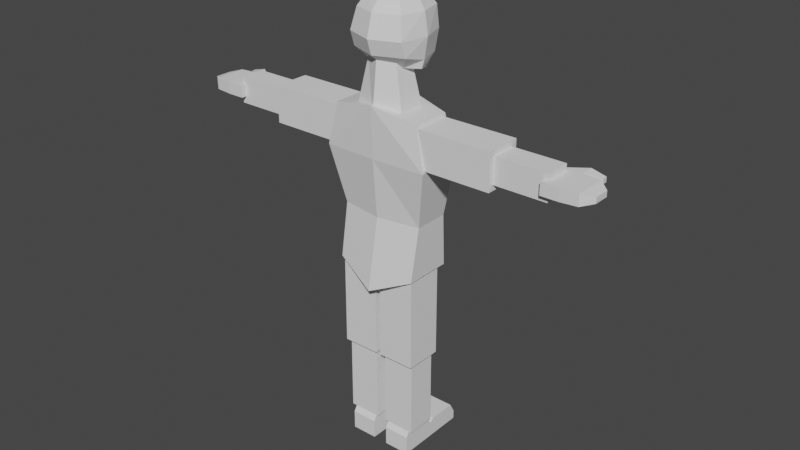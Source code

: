 # Source: Character.blend  (saved by Blender 3.6.11; exported with 4.5.12 LTS)
import bpy
from mathutils import Matrix  # noqa: F401  (used for matrix-valued properties, if any)

bpy.ops.wm.read_factory_settings(use_empty=True)
scene = bpy.context.scene
scene.name = 'Scene'

# ---- collections
col_collection = bpy.data.collections.new('Collection'); scene.collection.children.link(col_collection)

# ---- materials (node trees are filled in below, after node groups)
mat_material = bpy.data.materials.new('Material')
mat_material.alpha_threshold = 0.0
mat_material.use_transparent_shadow = False
mat_material.roughness = 0.5
mat_material.line_color = (0.0, 0.0, 0.0, 1.0)

# ---- material node trees
mat_material.use_nodes = True; mat_material.node_tree.nodes.clear()
_N = mat_material.node_tree.nodes; _L = mat_material.node_tree.links
n0 = _N.new('ShaderNodeOutputMaterial'); n0.name = 'Material Output'; n0.location = (300, 300)
n1 = _N.new('ShaderNodeBsdfPrincipled'); n1.name = 'Principled BSDF'; n1.location = (10, 300)
n1.distribution = 'GGX'
n1.subsurface_method = 'RANDOM_WALK_SKIN'
n1.inputs[3].default_value = 1.45
n1.inputs[27].default_value = (0.0, 0.0, 0.0, 1.0)
n1.inputs[28].default_value = 1.0
_L.new(n1.outputs[0], n0.inputs[0])
n0.is_active_output = True

# ---- world
world_world = bpy.data.worlds.new('World'); scene.world = world_world
world_world.use_nodes = True; world_world.node_tree.nodes.clear()
_N = world_world.node_tree.nodes; _L = world_world.node_tree.links
n0 = _N.new('ShaderNodeOutputWorld'); n0.name = 'World Output'; n0.location = (300, 300)
n1 = _N.new('ShaderNodeBackground'); n1.name = 'Background'; n1.location = (10, 300)
n1.inputs[0].default_value = (0.05088, 0.05088, 0.05088, 1.0)
_L.new(n1.outputs[0], n0.inputs[0])
n0.is_active_output = True
world_world.color = (0.05088, 0.05088, 0.05088)
world_world.use_sun_shadow = False
world_world.sun_shadow_jitter_overblur = 0.0

# ---- meshes
me_cube = bpy.data.meshes.new('Cube')
me_cube.from_pydata([(-0.9499, 0.5282, 1.0), (-0.929, 0.6027, -0.1718), (-0.9499, -0.2571, 1.0), (-0.929, -0.4696, -0.1718), (0.0, 0.6567, -0.5854), (0.0, -0.4175, 1.0), (0.0, -0.7041, -0.5854), (0.0, 0.8297, 1.0), (0.0, -0.5302, 2.304), (-1.205, -0.4785, 2.304), (-1.205, 0.5596, 2.304), (0.0, 0.9542, 2.304), (0.0, -0.5655, 3.431), (-1.0, -0.411, 3.238), (-1.0, 0.4568, 3.238), (0.0, 0.6113, 3.431), (0.9499, 0.5282, 1.0), (0.929, 0.6027, -0.1718), (0.9499, -0.2571, 1.0), (0.929, -0.4696, -0.1718), (1.205, -0.4785, 2.304), (1.205, 0.5596, 2.304), (1.0, -0.411, 3.238), (1.0, 0.4568, 3.238)], [], [(2, 5, 8, 9), (6, 5, 2, 3), (3, 2, 0, 1), (1, 0, 7, 4), (1, 4, 6, 3), (7, 0, 10, 11), (0, 2, 9, 10), (15, 14, 13, 12), (10, 9, 13, 14), (11, 10, 14, 15), (9, 8, 12, 13), (18, 20, 8, 5), (6, 19, 18, 5), (19, 17, 16, 18), (17, 4, 7, 16), (17, 19, 6, 4), (7, 11, 21, 16), (16, 21, 20, 18), (15, 12, 22, 23), (21, 23, 22, 20), (11, 15, 23, 21), (20, 22, 12, 8)])
_uv = me_cube.uv_layers.new(name='UVMap')
_uv.uv.foreach_set('vector', [0.733, 0.6869, 0.8434, 0.6882, 0.8417, 0.8391, 0.7037, 0.8375, 0.8455, 0.5042, 0.8434, 0.6882, 0.733, 0.6869, 0.7389, 0.5528, 0.6412, 0.6205, 0.6256, 0.7107, 0.5644, 0.7117, 0.5588, 0.6211, 0.5588, 0.6211, 0.5644, 0.7117, 0.4878, 0.7124, 0.4878, 0.5905, 0.5588, 0.6211, 0.4878, 0.5905, 0.5337, 0.4979, 0.595, 0.5482, 0.4878, 0.7124, 0.5644, 0.7117, 0.5699, 0.8059, 0.4878, 0.804, 0.5644, 0.7117, 0.6256, 0.7107, 0.6423, 0.8128, 0.5699, 0.8059, 0.4878, 0.886, 0.563, 0.8728, 0.5834, 0.9337, 0.5156, 0.9686, 0.5699, 0.8059, 0.6423, 0.8128, 0.6268, 0.8823, 0.563, 0.8728, 0.4878, 0.804, 0.5699, 0.8059, 0.563, 0.8728, 0.4878, 0.886, 0.7037, 0.8375, 0.8417, 0.8391, 0.8402, 0.968, 0.7253, 0.9444, 0.9538, 0.6895, 0.9796, 0.8407, 0.8417, 0.8391, 0.8434, 0.6882, 0.8455, 0.5042, 0.951, 0.5552, 0.9538, 0.6895, 0.8434, 0.6882, 0.3344, 0.6205, 0.4168, 0.6211, 0.4113, 0.7117, 0.35, 0.7107, 0.4168, 0.6211, 0.4878, 0.5905, 0.4878, 0.7124, 0.4113, 0.7117, 0.4168, 0.6211, 0.3807, 0.5482, 0.4419, 0.4979, 0.4878, 0.5905, 0.4878, 0.7124, 0.4878, 0.804, 0.4057, 0.8059, 0.4113, 0.7117, 0.4113, 0.7117, 0.4057, 0.8059, 0.3334, 0.8128, 0.35, 0.7107, 0.4878, 0.886, 0.4601, 0.9686, 0.3922, 0.9337, 0.4127, 0.8728, 0.4057, 0.8059, 0.4127, 0.8728, 0.3489, 0.8823, 0.3334, 0.8128, 0.4878, 0.804, 0.4878, 0.886, 0.4127, 0.8728, 0.4057, 0.8059, 0.9796, 0.8407, 0.9556, 0.9471, 0.8402, 0.968, 0.8417, 0.8391])
me_cube.materials.append(mat_material)
me_cube.use_mirror_vertex_groups = False
me_cube.update()
me_cube_003 = bpy.data.meshes.new('Cube.003')
me_cube_003.from_pydata([(-1.0, -1.0, -1.0), (-1.0, -1.0, 1.0), (-1.0, 1.0, -1.0), (-1.0, 1.0, 1.0), (1.0, -1.0, -1.0), (1.0, -1.0, 1.0), (1.0, 1.0, -1.0), (1.0, 1.0, 1.0)], [], [(0, 1, 3, 2), (2, 3, 7, 6), (6, 7, 5, 4), (4, 5, 1, 0), (2, 6, 4, 0), (7, 3, 1, 5)])
_uv = me_cube_003.uv_layers.new(name='UVMap')
_uv.uv.foreach_set('vector', [0.1027, 0.742, 0.06411, 0.742, 0.06411, 0.7035, 0.1027, 0.7035, 0.1027, 0.7035, 0.06411, 0.7035, 0.06411, 0.665, 0.1027, 0.665, 0.1027, 0.665, 0.06411, 0.665, 0.06411, 0.6264, 0.1027, 0.6264, 0.1027, 0.6264, 0.06411, 0.6264, 0.06411, 0.5879, 0.1027, 0.5879, 0.1027, 0.7035, 0.1027, 0.665, 0.1412, 0.665, 0.1412, 0.7035, 0.06411, 0.665, 0.06411, 0.7035, 0.02557, 0.7035, 0.02557, 0.665])
me_cube_003.update()
me_cube_004 = bpy.data.meshes.new('Cube.004')
me_cube_004.from_pydata([(-1.0, -1.0, -1.0), (-1.0, -1.0, 1.0), (-1.0, 1.0, -1.0), (-1.0, 1.0, 1.0), (1.0, -1.0, -1.0), (1.0, -1.0, 1.0), (1.0, 1.0, -1.0), (1.0, 1.0, 1.0)], [], [(0, 1, 3, 2), (2, 3, 7, 6), (6, 7, 5, 4), (4, 5, 1, 0), (2, 6, 4, 0), (7, 3, 1, 5)])
_uv = me_cube_004.uv_layers.new(name='UVMap')
_uv.uv.foreach_set('vector', [0.2583, 0.7425, 0.2198, 0.7425, 0.2198, 0.7039, 0.2583, 0.7039, 0.2583, 0.7039, 0.2198, 0.7039, 0.2198, 0.6654, 0.2583, 0.6654, 0.2583, 0.6654, 0.2198, 0.6654, 0.2198, 0.6269, 0.2583, 0.6269, 0.2583, 0.6269, 0.2198, 0.6269, 0.2198, 0.5883, 0.2583, 0.5883, 0.2583, 0.7039, 0.2583, 0.6654, 0.2969, 0.6654, 0.2969, 0.7039, 0.2198, 0.6654, 0.2198, 0.7039, 0.1813, 0.7039, 0.1813, 0.6654])
me_cube_004.update()
me_cube_005 = bpy.data.meshes.new('Cube.005')
me_cube_005.from_pydata([(-1.0, -0.922, -0.7023), (-1.0, -0.922, 0.7023), (-1.0, 0.922, -0.7023), (-1.0, 0.922, 0.7023), (1.0, -1.0, -0.7617), (1.0, -1.0, 0.7617), (1.0, 1.0, -0.7617), (1.0, 1.0, 0.7617), (-5.96e-08, 1.0, -0.7617), (-5.96e-08, 1.0, 0.7617), (-5.96e-08, -1.0, -0.7617), (-5.96e-08, -1.0, 0.7617), (-5.96e-08, 1.731, 0.7617), (-0.7979, 1.475, -0.2976), (-0.7979, 1.475, 0.2977), (-5.96e-08, 1.731, -0.7617), (-0.7979, 1.76, 0.2977), (-0.7979, 1.76, -0.2976), (-1.594, 0.4574, -0.3484), (-1.594, -0.4574, -0.3484), (-1.594, -0.4574, 0.3484), (-1.594, 0.4574, 0.3484)], [], [(1, 3, 21, 20), (8, 9, 14, 13), (6, 7, 5, 4), (10, 11, 1, 0), (8, 6, 4, 10), (9, 3, 1, 11), (7, 9, 11, 5), (2, 8, 10, 0), (4, 5, 11, 10), (2, 3, 9, 8), (12, 15, 17, 16), (6, 15, 12, 7), (9, 12, 16, 14), (13, 14, 16, 17), (15, 8, 13, 17), (9, 7, 12), (8, 15, 6), (19, 20, 21, 18), (2, 0, 19, 18), (3, 2, 18, 21), (0, 1, 20, 19)])
_uv = me_cube_005.uv_layers.new(name='UVMap')
_uv.uv.foreach_set('vector', [0.3041, 0.1622, 0.368, 0.1631, 0.3516, 0.1868, 0.3199, 0.1864, 0.2276, 0.3751, 0.2276, 0.2769, 0.2874, 0.3068, 0.2874, 0.3452, 0.2504, 0.02276, 0.3032, 0.02347, 0.3023, 0.09279, 0.2495, 0.09208, 0.249, 0.1267, 0.3019, 0.1275, 0.2993, 0.1622, 0.2506, 0.1615, 0.1797, 0.1258, 0.1802, 0.09115, 0.2495, 0.09208, 0.249, 0.1267, 0.3712, 0.1284, 0.368, 0.1631, 0.3041, 0.1622, 0.3019, 0.1275, 0.3716, 0.09373, 0.3712, 0.1284, 0.3019, 0.1275, 0.3023, 0.09279, 0.182, 0.1606, 0.1797, 0.1258, 0.249, 0.1267, 0.2459, 0.1614, 0.2495, 0.09208, 0.3023, 0.09279, 0.3019, 0.1275, 0.249, 0.1267, 0.4161, 0.1704, 0.368, 0.1631, 0.3712, 0.1284, 0.4234, 0.1363, 0.3573, 0.2769, 0.3573, 0.3751, 0.3058, 0.3452, 0.3058, 0.3068, 0.437, 0.3751, 0.3573, 0.3751, 0.3573, 0.2769, 0.437, 0.2769, 0.2569, 0.2474, 0.3039, 0.2474, 0.3058, 0.3068, 0.2874, 0.3068, 0.2874, 0.3452, 0.2874, 0.3068, 0.3058, 0.3068, 0.3058, 0.3452, 0.3039, 0.4046, 0.2569, 0.4046, 0.2874, 0.3452, 0.3058, 0.3452, 0.385, 0.2389, 0.437, 0.2769, 0.3573, 0.2769, 0.385, 0.4131, 0.3573, 0.3751, 0.437, 0.3751, 0.2294, 0.1852, 0.2291, 0.2093, 0.1974, 0.2089, 0.1977, 0.1848, 0.182, 0.1606, 0.2459, 0.1614, 0.2294, 0.1852, 0.1977, 0.1848, 0.368, 0.1631, 0.4161, 0.1704, 0.4001, 0.1944, 0.3762, 0.1908, 0.2506, 0.1615, 0.2993, 0.1622, 0.2867, 0.1882, 0.2626, 0.1878])
me_cube_005.update()
me_cube_006 = bpy.data.meshes.new('Cube.006')
me_cube_006.from_pydata([(-1.0, -1.0, -1.0), (-1.0, -1.0, 1.0), (-1.0, 1.0, -1.0), (-1.0, 1.0, 1.0), (1.0, -1.0, -1.0), (1.0, -1.0, 1.0), (1.0, 1.0, -1.0), (1.0, 1.0, 1.0)], [], [(0, 1, 3, 2), (2, 3, 7, 6), (6, 7, 5, 4), (4, 5, 1, 0), (2, 6, 4, 0), (7, 3, 1, 5)])
_uv = me_cube_006.uv_layers.new(name='UVMap')
_uv.uv.foreach_set('vector', [0.1979, 0.4666, 0.1979, 0.5188, 0.1457, 0.5188, 0.1457, 0.4666, 0.1457, 0.4666, 0.1457, 0.5188, 0.09353, 0.5188, 0.09353, 0.4666, 0.09353, 0.4666, 0.09353, 0.5188, 0.04133, 0.5188, 0.04133, 0.4666, 0.2501, 0.4666, 0.2501, 0.5188, 0.1979, 0.5188, 0.1979, 0.4666, 0.1457, 0.4666, 0.1457, 0.4144, 0.1979, 0.4144, 0.1979, 0.4666, 0.1457, 0.571, 0.1457, 0.5188, 0.1979, 0.5188, 0.1979, 0.571])
me_cube_006.update()
me_cube_007 = bpy.data.meshes.new('Cube.007')
me_cube_007.from_pydata([(-1.0, -1.0, -1.0), (-1.0, -1.0, 1.0), (-1.0, 1.0, -1.0), (-1.0, 1.0, 1.0), (1.0, -1.0, -1.0), (1.0, -1.0, 1.0), (1.0, 1.0, -1.0), (1.0, 1.0, 1.0)], [], [(0, 1, 3, 2), (2, 3, 7, 6), (6, 7, 5, 4), (4, 5, 1, 0), (2, 6, 4, 0), (7, 3, 1, 5)])
_uv = me_cube_007.uv_layers.new(name='UVMap')
_uv.uv.foreach_set('vector', [0.01157, 0.2634, 0.06039, 0.2634, 0.06039, 0.3122, 0.01157, 0.3122, 0.06039, 0.361, 0.06039, 0.3122, 0.1092, 0.3122, 0.1092, 0.361, 0.158, 0.3122, 0.1092, 0.3122, 0.1092, 0.2634, 0.158, 0.2634, 0.1092, 0.2146, 0.1092, 0.2634, 0.06039, 0.2634, 0.06039, 0.2146, 0.06039, 0.361, 0.1092, 0.361, 0.1092, 0.4099, 0.06039, 0.4099, 0.1092, 0.3122, 0.06039, 0.3122, 0.06039, 0.2634, 0.1092, 0.2634])
me_cube_007.update()
me_cube_008 = bpy.data.meshes.new('Cube.008')
me_cube_008.from_pydata([(-1.0, -1.0, -1.0), (-1.0, -1.0, 1.0), (-1.0, 1.0, -1.0), (-1.0, 1.0, -0.0775), (1.0, -1.0, -1.0), (1.0, -1.0, 1.0), (1.0, 1.0, -1.0), (1.0, 1.0, -0.0775), (-1.0, 0.0, -1.0), (-1.0, 0.0, 0.639), (1.0, 0.0, -1.0), (1.0, 0.0, 0.639), (-1.0, -0.25, -1.0), (1.0, -0.25, 2.035), (-1.0, -0.25, 2.035), (1.0, -0.25, -1.0), (-1.0, -0.8173, -1.0), (1.0, -0.8173, 2.169), (-1.0, -0.8173, 2.169), (1.0, -0.8173, -1.0), (-1.0, 0.8525, 1.0), (1.0, 0.8525, -1.0), (-1.0, 0.8525, -1.0), (1.0, 0.8525, 1.0), (-1.0, 0.1021, -1.0), (1.0, 0.1021, 1.0), (-1.0, 0.1021, 1.0), (1.0, 0.1021, -1.0)], [], [(22, 20, 3, 2), (2, 3, 7, 6), (19, 17, 5, 4), (4, 5, 1, 0), (16, 19, 4, 0), (17, 18, 1, 5), (25, 26, 9, 11), (24, 27, 10, 8), (27, 25, 11, 10), (12, 14, 9, 8), (16, 18, 14, 12), (11, 9, 14, 13), (8, 10, 15, 12), (10, 11, 13, 15), (0, 1, 18, 16), (13, 14, 18, 17), (12, 15, 19, 16), (15, 13, 17, 19), (6, 7, 23, 21), (2, 6, 21, 22), (7, 3, 20, 23), (24, 26, 20, 22), (8, 9, 26, 24), (21, 23, 25, 27), (22, 21, 27, 24), (23, 20, 26, 25)])
_uv = me_cube_008.uv_layers.new(name='UVMap')
_uv.uv.foreach_set('vector', [0.09841, 0.04952, 0.1319, 0.04952, 0.1139, 0.052, 0.09841, 0.052, 0.09841, 0.052, 0.09841, 0.06745, 0.06491, 0.06745, 0.06491, 0.052, 0.06491, 0.02156, 0.01184, 0.02156, 0.03141, 0.0185, 0.06491, 0.0185, 0.06491, 0.1913, 0.06491, 0.1578, 0.09841, 0.1578, 0.09841, 0.1913, 0.09841, 0.02156, 0.06491, 0.02156, 0.06491, 0.0185, 0.09841, 0.0185, 0.06491, 0.138, 0.09841, 0.138, 0.09841, 0.1578, 0.06491, 0.1578, 0.06491, 0.09823, 0.09841, 0.09823, 0.09841, 0.1045, 0.06491, 0.1045, 0.09841, 0.03696, 0.06491, 0.03696, 0.06491, 0.03525, 0.09841, 0.03525, 0.06491, 0.03696, 0.03141, 0.03696, 0.03746, 0.03525, 0.06491, 0.03525, 0.09841, 0.03106, 0.1492, 0.03106, 0.1259, 0.03525, 0.09841, 0.03525, 0.09841, 0.02156, 0.1515, 0.02156, 0.1492, 0.03106, 0.09841, 0.03106, 0.06491, 0.1045, 0.09841, 0.1045, 0.09841, 0.1283, 0.06491, 0.1283, 0.09841, 0.03525, 0.06491, 0.03525, 0.06491, 0.03106, 0.09841, 0.03106, 0.06491, 0.03525, 0.03746, 0.03525, 0.01408, 0.03106, 0.06491, 0.03106, 0.09841, 0.0185, 0.1319, 0.0185, 0.1515, 0.02156, 0.09841, 0.02156, 0.06491, 0.1283, 0.09841, 0.1283, 0.09841, 0.138, 0.06491, 0.138, 0.09841, 0.03106, 0.06491, 0.03106, 0.06491, 0.02156, 0.09841, 0.02156, 0.06491, 0.03106, 0.01408, 0.03106, 0.01184, 0.02156, 0.06491, 0.02156, 0.06491, 0.052, 0.04946, 0.052, 0.03141, 0.04952, 0.06491, 0.04952, 0.09841, 0.052, 0.06491, 0.052, 0.06491, 0.04952, 0.09841, 0.04952, 0.06491, 0.06745, 0.09841, 0.06745, 0.09841, 0.08566, 0.06491, 0.08566, 0.09841, 0.03696, 0.1319, 0.03696, 0.1319, 0.04952, 0.09841, 0.04952, 0.09841, 0.03525, 0.1259, 0.03525, 0.1319, 0.03696, 0.09841, 0.03696, 0.06491, 0.04952, 0.03141, 0.04952, 0.03141, 0.03696, 0.06491, 0.03696, 0.09841, 0.04952, 0.06491, 0.04952, 0.06491, 0.03696, 0.09841, 0.03696, 0.06491, 0.08566, 0.09841, 0.08566, 0.09841, 0.09823, 0.06491, 0.09823])
me_cube_008.update()
me_cube_009 = bpy.data.meshes.new('Cube.009')
me_cube_009.from_pydata([(-1.0, -0.6132, -1.0), (-0.5945, -0.4072, 1.0), (-1.0, 0.6132, -1.0), (-0.5945, 0.4072, 1.0), (0.0, 1.0, -1.0), (0.0, 0.754, 1.0), (0.0, -1.0, -1.0), (0.0, -0.754, 1.0), (1.0, -0.6132, -1.0), (0.5945, -0.4072, 1.0), (1.0, 0.6132, -1.0), (0.5945, 0.4072, 1.0)], [], [(0, 1, 3, 2), (6, 7, 1, 0), (5, 3, 1, 7), (2, 4, 6, 0), (2, 3, 5, 4), (8, 10, 11, 9), (6, 8, 9, 7), (5, 7, 9, 11), (10, 8, 6, 4), (10, 4, 5, 11)])
_uv = me_cube_009.uv_layers.new(name='UVMap')
_uv.uv.foreach_set('vector', [0.2098, 0.8426, 0.2557, 0.8362, 0.26, 0.8541, 0.2164, 0.8695, 0.2101, 0.8184, 0.2555, 0.8207, 0.2557, 0.8362, 0.2098, 0.8426, 0.2791, 0.8657, 0.294, 0.8613, 0.3074, 0.8739, 0.3039, 0.889, 0.2098, 0.9442, 0.2189, 0.9217, 0.2518, 0.9526, 0.23, 0.9631, 0.2164, 0.8695, 0.26, 0.8541, 0.267, 0.8679, 0.2277, 0.8909, 0.2609, 0.9302, 0.2407, 0.9113, 0.2756, 0.8809, 0.289, 0.8934, 0.2101, 0.8184, 0.2123, 0.7943, 0.2572, 0.8052, 0.2555, 0.8207, 0.2791, 0.8657, 0.3039, 0.889, 0.289, 0.8934, 0.2756, 0.8809, 0.2407, 0.9113, 0.2609, 0.9302, 0.2518, 0.9526, 0.2189, 0.9217, 0.2407, 0.9113, 0.2277, 0.8909, 0.267, 0.8679, 0.2756, 0.8809])
me_cube_009.update()
me_cube_010 = bpy.data.meshes.new('Cube.010')
me_cube_010.from_pydata([(-0.3925, -0.3002, -0.615), (-0.383, -0.383, 0.75), (-0.3199, 0.5, -0.8203), (-0.383, 0.383, 0.75), (-0.6277, -0.6277, 0.0), (-0.5649, 0.5677, 0.0), (-0.6096, -9.313e-10, -0.665), (-0.534, -0.534, 0.4684), (-0.455, 6.054e-09, 0.8048), (-0.4997, 0.533, -0.4684), (0.0, 0.6096, -0.8751), (0.0, 0.455, 0.8048), (0.0, -0.3164, -0.7098), (0.0, -0.455, 0.8048), (-0.6332, -0.5136, -0.3333), (-0.534, 0.534, 0.4684), (0.0, -0.8631, 0.0), (0.0, 0.7947, 0.0), (-0.749, 3.725e-09, 0.0), (-0.674, -2.794e-09, 0.4738), (0.0, 0.699, 0.4738), (0.0, -0.7322, 0.4738), (0.0, 1.304e-08, -0.78), (0.0, 1.397e-09, 0.9198), (0.0, -0.7518, -0.3387), (0.0, 0.7717, -0.4738), (-0.668, -9.313e-09, -0.4738), (0.3925, -0.3002, -0.615), (0.383, -0.383, 0.75), (0.3199, 0.5, -0.8203), (0.383, 0.383, 0.75), (0.6277, -0.6277, 0.0), (0.5649, 0.5677, 0.0), (0.6096, -9.313e-10, -0.665), (0.534, -0.534, 0.4684), (0.455, 6.054e-09, 0.8048), (0.4997, 0.533, -0.4684), (0.6332, -0.5136, -0.3333), (0.534, 0.534, 0.4684), (0.749, 3.725e-09, 0.0), (0.674, -2.794e-09, 0.4738), (0.668, -9.313e-09, -0.4738)], [], [(4, 7, 19, 18), (7, 1, 8, 19), (19, 8, 3, 15), (18, 19, 15, 5), (5, 15, 20, 17), (15, 3, 11, 20), (21, 13, 1, 7), (16, 21, 7, 4), (2, 10, 22, 6), (6, 22, 12, 0), (11, 3, 8, 23), (23, 8, 1, 13), (24, 16, 4, 14), (12, 24, 14, 0), (2, 9, 25, 10), (9, 5, 17, 25), (0, 14, 26, 6), (14, 4, 18, 26), (26, 18, 5, 9), (6, 26, 9, 2), (31, 39, 40, 34), (34, 40, 35, 28), (40, 38, 30, 35), (39, 32, 38, 40), (32, 17, 20, 38), (38, 20, 11, 30), (21, 34, 28, 13), (16, 31, 34, 21), (29, 33, 22, 10), (33, 27, 12, 22), (11, 23, 35, 30), (23, 13, 28, 35), (24, 37, 31, 16), (12, 27, 37, 24), (29, 10, 25, 36), (36, 25, 17, 32), (27, 33, 41, 37), (37, 41, 39, 31), (41, 36, 32, 39), (33, 29, 36, 41)])
_uv = me_cube_010.uv_layers.new(name='UVMap')
_uv.uv.foreach_set('vector', [0.07745, 0.8801, 0.08142, 0.908, 0.1144, 0.9065, 0.1129, 0.8783, 0.08142, 0.908, 0.08816, 0.9297, 0.1146, 0.9317, 0.1144, 0.9065, 0.1144, 0.9065, 0.1146, 0.9317, 0.1477, 0.933, 0.1276, 0.921, 0.9674, 0.2543, 0.9637, 0.3479, 0.9208, 0.3968, 0.9201, 0.2498, 0.9201, 0.2498, 0.9208, 0.3968, 0.7337, 0.4037, 0.7324, 0.2411, 0.9208, 0.3968, 0.8546, 0.4377, 0.7337, 0.454, 0.7337, 0.4037, 0.04217, 0.9251, 0.06907, 0.9535, 0.08816, 0.9297, 0.08142, 0.908, 0.0271, 0.8827, 0.04217, 0.9251, 0.08142, 0.908, 0.07745, 0.8801, 0.1504, 0.8123, 0.1553, 0.7787, 0.09527, 0.7911, 0.1112, 0.8369, 0.1112, 0.8369, 0.09527, 0.7911, 0.06785, 0.8065, 0.08647, 0.8349, 0.1533, 0.9695, 0.1477, 0.933, 0.1146, 0.9317, 0.1093, 0.9698, 0.1093, 0.9698, 0.1146, 0.9317, 0.08816, 0.9297, 0.06907, 0.9535, 0.03271, 0.849, 0.0271, 0.8827, 0.07745, 0.8801, 0.0829, 0.8611, 0.06785, 0.8065, 0.03271, 0.849, 0.0829, 0.8611, 0.08647, 0.8349, 0.8394, 0.0372, 0.9229, 0.09625, 0.7312, 0.0843, 0.7303, 0.02432, 0.9229, 0.09625, 0.9201, 0.2498, 0.7324, 0.2411, 0.7312, 0.0843, 0.08647, 0.8349, 0.0829, 0.8611, 0.1111, 0.8494, 0.1112, 0.8369, 0.0829, 0.8611, 0.07745, 0.8801, 0.1129, 0.8783, 0.1111, 0.8494, 0.9717, 0.1582, 0.9674, 0.2543, 0.9201, 0.2498, 0.9229, 0.09625, 0.1112, 0.8369, 0.1111, 0.8494, 0.1255, 0.8305, 0.1504, 0.8123, 0.07731, 0.88, 0.1127, 0.8783, 0.1143, 0.9065, 0.08126, 0.908, 0.08126, 0.908, 0.1143, 0.9065, 0.1145, 0.9317, 0.088, 0.9297, 0.1143, 0.9065, 0.1277, 0.921, 0.1476, 0.933, 0.1145, 0.9317, 0.4969, 0.258, 0.5449, 0.2527, 0.5466, 0.3997, 0.502, 0.3516, 0.5449, 0.2527, 0.7324, 0.2411, 0.7337, 0.4037, 0.5466, 0.3997, 0.5466, 0.3997, 0.7337, 0.4037, 0.7337, 0.454, 0.6126, 0.4396, 0.042, 0.9251, 0.08126, 0.908, 0.088, 0.9297, 0.06889, 0.9535, 0.02696, 0.8826, 0.07731, 0.88, 0.08126, 0.908, 0.042, 0.9251, 0.1502, 0.8123, 0.1111, 0.8369, 0.09517, 0.791, 0.1552, 0.7787, 0.1111, 0.8369, 0.08635, 0.8348, 0.06774, 0.8065, 0.09517, 0.791, 0.1531, 0.9695, 0.1091, 0.9698, 0.1145, 0.9317, 0.1476, 0.933, 0.1091, 0.9698, 0.06889, 0.9535, 0.088, 0.9297, 0.1145, 0.9317, 0.03259, 0.8489, 0.08277, 0.8611, 0.07731, 0.88, 0.02696, 0.8826, 0.06774, 0.8065, 0.08635, 0.8348, 0.08277, 0.8611, 0.03259, 0.8489, 0.6214, 0.03892, 0.7303, 0.02432, 0.7312, 0.0843, 0.5396, 0.09928, 0.5396, 0.09928, 0.7312, 0.0843, 0.7324, 0.2411, 0.5449, 0.2527, 0.08635, 0.8348, 0.1111, 0.8369, 0.111, 0.8494, 0.08277, 0.8611, 0.08277, 0.8611, 0.111, 0.8494, 0.1127, 0.8783, 0.07731, 0.88, 0.491, 0.162, 0.5396, 0.09928, 0.5449, 0.2527, 0.4969, 0.258, 0.1111, 0.8369, 0.1502, 0.8123, 0.1256, 0.8305, 0.111, 0.8494])
me_cube_010.update()
me_cube_001 = bpy.data.meshes.new('Cube.001')
me_cube_001.from_pydata([(3.269, -1.0, -1.0), (3.269, 1.0, -1.0), (3.269, -1.0, 1.0), (1.269, -1.0, -1.0), (1.269, 1.0, -1.0), (1.269, -1.0, 1.0), (1.269, 1.0, 1.0), (3.269, 1.0, 1.0)], [], [(1, 0, 3, 4), (0, 1, 7, 2), (3, 0, 2, 5), (4, 3, 5, 6), (6, 5, 2, 7), (1, 4, 6, 7)])
_uv = me_cube_001.uv_layers.new(name='UVMap')
_uv.uv.foreach_set('vector', [0.1457, 0.4666, 0.1979, 0.4666, 0.1979, 0.4144, 0.1457, 0.4144, 0.1979, 0.4666, 0.1457, 0.4666, 0.1457, 0.5188, 0.1979, 0.5188, 0.2501, 0.4666, 0.1979, 0.4666, 0.1979, 0.5188, 0.2501, 0.5188, 0.09353, 0.4666, 0.04133, 0.4666, 0.04133, 0.5188, 0.09353, 0.5188, 0.1457, 0.571, 0.1979, 0.571, 0.1979, 0.5188, 0.1457, 0.5188, 0.1457, 0.4666, 0.09353, 0.4666, 0.09353, 0.5188, 0.1457, 0.5188])
me_cube_001.update()
me_cube_002 = bpy.data.meshes.new('Cube.002')
me_cube_002.from_pydata([(-1.0, -1.0, -1.617), (-1.0, 1.0, -1.617), (-1.0, -1.0, -3.617), (1.0, -1.0, -1.617), (1.0, 1.0, -1.617), (1.0, -1.0, -3.617), (1.0, 1.0, -3.617), (-1.0, 1.0, -3.617)], [], [(1, 0, 3, 4), (0, 1, 7, 2), (3, 0, 2, 5), (4, 3, 5, 6), (6, 5, 2, 7), (1, 4, 6, 7)])
_uv = me_cube_002.uv_layers.new(name='UVMap')
_uv.uv.foreach_set('vector', [0.06039, 0.361, 0.06039, 0.4099, 0.1092, 0.4099, 0.1092, 0.361, 0.01157, 0.2634, 0.01157, 0.3122, 0.06039, 0.3122, 0.06039, 0.2634, 0.1092, 0.2146, 0.06039, 0.2146, 0.06039, 0.2634, 0.1092, 0.2634, 0.158, 0.3122, 0.158, 0.2634, 0.1092, 0.2634, 0.1092, 0.3122, 0.1092, 0.3122, 0.1092, 0.2634, 0.06039, 0.2634, 0.06039, 0.3122, 0.06039, 0.361, 0.1092, 0.361, 0.1092, 0.3122, 0.06039, 0.3122])
me_cube_002.update()
me_cube_011 = bpy.data.meshes.new('Cube.011')
me_cube_011.from_pydata([(-1.0, -1.0, -3.36), (-1.0, 1.0, -3.36), (-1.0, -1.0, -5.36), (1.0, -1.0, -3.36), (1.0, 1.0, -3.36), (1.0, -1.0, -5.36), (1.0, 1.0, -5.36), (-1.0, 1.0, -5.36)], [], [(1, 0, 3, 4), (0, 1, 7, 2), (3, 0, 2, 5), (4, 3, 5, 6), (6, 5, 2, 7), (1, 4, 6, 7)])
_uv = me_cube_011.uv_layers.new(name='UVMap')
_uv.uv.foreach_set('vector', [0.1027, 0.7035, 0.1412, 0.7035, 0.1412, 0.665, 0.1027, 0.665, 0.1027, 0.742, 0.1027, 0.7035, 0.06411, 0.7035, 0.06411, 0.742, 0.1027, 0.6264, 0.1027, 0.5879, 0.06411, 0.5879, 0.06411, 0.6264, 0.1027, 0.665, 0.1027, 0.6264, 0.06411, 0.6264, 0.06411, 0.665, 0.06411, 0.665, 0.02557, 0.665, 0.02557, 0.7035, 0.06411, 0.7035, 0.1027, 0.7035, 0.1027, 0.665, 0.06411, 0.665, 0.06411, 0.7035])
me_cube_011.update()
me_cube_012 = bpy.data.meshes.new('Cube.012')
me_cube_012.from_pydata([(-1.0, -1.0, -9.47), (-1.0, 1.0, -9.47), (-1.0, -1.0, -11.47), (1.0, -1.0, -9.47), (1.0, 1.0, -9.47), (1.0, -1.0, -11.47), (1.0, 1.0, -11.47), (-1.0, 1.0, -11.47)], [], [(1, 0, 3, 4), (0, 1, 7, 2), (3, 0, 2, 5), (4, 3, 5, 6), (6, 5, 2, 7), (1, 4, 6, 7)])
_uv = me_cube_012.uv_layers.new(name='UVMap')
_uv.uv.foreach_set('vector', [0.2583, 0.7039, 0.2969, 0.7039, 0.2969, 0.6654, 0.2583, 0.6654, 0.2583, 0.7425, 0.2583, 0.7039, 0.2198, 0.7039, 0.2198, 0.7425, 0.2583, 0.6269, 0.2583, 0.5883, 0.2198, 0.5883, 0.2198, 0.6269, 0.2583, 0.6654, 0.2583, 0.6269, 0.2198, 0.6269, 0.2198, 0.6654, 0.2198, 0.6654, 0.1813, 0.6654, 0.1813, 0.7039, 0.2198, 0.7039, 0.2583, 0.7039, 0.2583, 0.6654, 0.2198, 0.6654, 0.2198, 0.7039])
me_cube_012.update()
me_cube_014 = bpy.data.meshes.new('Cube.014')
me_cube_014.from_pydata([(22.39, -0.922, -0.7023), (22.39, 0.922, -0.7023), (22.39, -0.922, 0.7023), (21.39, -1.0, -0.7617), (22.98, -0.4574, -0.3484), (22.98, 0.4574, -0.3484), (22.98, -0.4574, 0.3484), (22.98, 0.4574, 0.3484), (22.39, 0.922, 0.7023), (21.39, 1.0, 0.7617), (20.39, 1.0, 0.7617), (21.39, -1.0, 0.7617), (21.39, 1.0, -0.7617), (21.39, 1.731, 0.7617), (22.19, 1.475, 0.2977), (22.19, 1.76, 0.2977), (22.19, 1.475, -0.2976), (22.19, 1.76, -0.2976), (21.39, 1.731, -0.7617), (20.39, 1.0, -0.7617), (20.39, -1.0, -0.7617), (20.39, -1.0, 0.7617)], [], [(1, 5, 4, 0), (1, 0, 3, 12), (0, 4, 6, 2), (3, 0, 2, 11), (4, 5, 7, 6), (2, 6, 7, 8), (8, 7, 5, 1), (9, 11, 2, 8), (1, 12, 9, 8), (9, 13, 10), (10, 21, 11, 9), (12, 16, 14, 9), (9, 14, 15, 13), (16, 17, 15, 14), (18, 17, 16, 12), (13, 15, 17, 18), (19, 10, 13, 18), (12, 19, 18), (19, 20, 21, 10), (12, 3, 20, 19), (20, 3, 11, 21)])
_uv = me_cube_014.uv_layers.new(name='UVMap')
_uv.uv.foreach_set('vector', [0.182, 0.1606, 0.1977, 0.1848, 0.2294, 0.1852, 0.2459, 0.1614, 0.182, 0.1606, 0.2459, 0.1614, 0.249, 0.1267, 0.1797, 0.1258, 0.2506, 0.1615, 0.2626, 0.1878, 0.2867, 0.1882, 0.2993, 0.1622, 0.249, 0.1267, 0.2506, 0.1615, 0.2993, 0.1622, 0.3019, 0.1275, 0.2294, 0.1852, 0.1977, 0.1848, 0.1974, 0.2089, 0.2291, 0.2093, 0.3041, 0.1622, 0.3199, 0.1864, 0.3516, 0.1868, 0.368, 0.1631, 0.368, 0.1631, 0.3762, 0.1908, 0.4001, 0.1944, 0.4161, 0.1704, 0.3712, 0.1284, 0.3019, 0.1275, 0.3041, 0.1622, 0.368, 0.1631, 0.4161, 0.1704, 0.4234, 0.1363, 0.3712, 0.1284, 0.368, 0.1631, 0.385, 0.2389, 0.3573, 0.2769, 0.437, 0.2769, 0.3716, 0.09373, 0.3023, 0.09279, 0.3019, 0.1275, 0.3712, 0.1284, 0.2276, 0.3751, 0.2874, 0.3452, 0.2874, 0.3068, 0.2276, 0.2769, 0.2569, 0.2474, 0.2874, 0.3068, 0.3058, 0.3068, 0.3039, 0.2474, 0.2874, 0.3452, 0.3058, 0.3452, 0.3058, 0.3068, 0.2874, 0.3068, 0.3039, 0.4046, 0.3058, 0.3452, 0.2874, 0.3452, 0.2569, 0.4046, 0.3573, 0.2769, 0.3058, 0.3068, 0.3058, 0.3452, 0.3573, 0.3751, 0.437, 0.3751, 0.437, 0.2769, 0.3573, 0.2769, 0.3573, 0.3751, 0.385, 0.4131, 0.437, 0.3751, 0.3573, 0.3751, 0.2504, 0.02276, 0.2495, 0.09208, 0.3023, 0.09279, 0.3032, 0.02347, 0.1797, 0.1258, 0.249, 0.1267, 0.2495, 0.09208, 0.1802, 0.09115, 0.2495, 0.09208, 0.249, 0.1267, 0.3019, 0.1275, 0.3023, 0.09279])
me_cube_014.update()
me_cube_016 = bpy.data.meshes.new('Cube.016')
me_cube_016.from_pydata([(4.159, -1.0, -1.0), (4.159, -0.8173, -1.0), (4.159, -1.0, 1.0), (2.159, -1.0, -1.0), (2.159, -1.0, 1.0), (2.159, -0.8173, -1.0), (2.159, -0.25, -1.0), (2.159, -0.8173, 2.169), (2.159, -0.25, 2.035), (4.159, -0.8173, 2.169), (4.159, -0.25, 2.035), (4.159, -5.96e-08, 0.639), (4.159, -0.25, -1.0), (4.159, -5.96e-08, -1.0), (4.159, 0.1021, -1.0), (2.159, -5.96e-08, -1.0), (2.159, -5.96e-08, 0.639), (2.159, 0.1021, -1.0), (2.159, 0.8525, -1.0), (2.159, 0.1021, 1.0), (2.159, 0.8525, 1.0), (4.159, 0.1021, 1.0), (4.159, 0.8525, 1.0), (4.159, 1.0, -0.0775), (4.159, 0.8525, -1.0), (4.159, 1.0, -1.0), (2.159, 1.0, -1.0), (2.159, 1.0, -0.0775)], [], [(0, 1, 9, 2), (1, 0, 3, 5), (3, 0, 2, 4), (5, 3, 4, 7), (6, 5, 7, 8), (12, 1, 5, 6), (7, 4, 2, 9), (8, 7, 9, 10), (1, 12, 10, 9), (16, 8, 10, 11), (12, 13, 11, 10), (13, 12, 6, 15), (13, 14, 21, 11), (14, 13, 15, 17), (15, 6, 8, 16), (17, 15, 16, 19), (24, 14, 17, 18), (18, 17, 19, 20), (19, 16, 11, 21), (20, 19, 21, 22), (14, 24, 22, 21), (27, 20, 22, 23), (24, 25, 23, 22), (25, 24, 18, 26), (25, 26, 27, 23), (26, 18, 20, 27)])
_uv = me_cube_016.uv_layers.new(name='UVMap')
_uv.uv.foreach_set('vector', [0.09841, 0.0185, 0.09841, 0.02156, 0.1515, 0.02156, 0.1319, 0.0185, 0.09841, 0.02156, 0.09841, 0.0185, 0.06491, 0.0185, 0.06491, 0.02156, 0.06491, 0.1913, 0.09841, 0.1913, 0.09841, 0.1578, 0.06491, 0.1578, 0.06491, 0.02156, 0.06491, 0.0185, 0.03141, 0.0185, 0.01184, 0.02156, 0.06491, 0.03106, 0.06491, 0.02156, 0.01184, 0.02156, 0.01408, 0.03106, 0.09841, 0.03106, 0.09841, 0.02156, 0.06491, 0.02156, 0.06491, 0.03106, 0.06491, 0.138, 0.06491, 0.1578, 0.09841, 0.1578, 0.09841, 0.138, 0.06491, 0.1283, 0.06491, 0.138, 0.09841, 0.138, 0.09841, 0.1283, 0.09841, 0.02156, 0.09841, 0.03106, 0.1492, 0.03106, 0.1515, 0.02156, 0.06491, 0.1045, 0.06491, 0.1283, 0.09841, 0.1283, 0.09841, 0.1045, 0.09841, 0.03106, 0.09841, 0.03525, 0.1259, 0.03525, 0.1492, 0.03106, 0.09841, 0.03525, 0.09841, 0.03106, 0.06491, 0.03106, 0.06491, 0.03525, 0.09841, 0.03525, 0.09841, 0.03696, 0.1319, 0.03696, 0.1259, 0.03525, 0.09841, 0.03696, 0.09841, 0.03525, 0.06491, 0.03525, 0.06491, 0.03696, 0.06491, 0.03525, 0.06491, 0.03106, 0.01408, 0.03106, 0.03746, 0.03525, 0.06491, 0.03696, 0.06491, 0.03525, 0.03746, 0.03525, 0.03141, 0.03696, 0.09841, 0.04952, 0.09841, 0.03696, 0.06491, 0.03696, 0.06491, 0.04952, 0.06491, 0.04952, 0.06491, 0.03696, 0.03141, 0.03696, 0.03141, 0.04952, 0.06491, 0.09823, 0.06491, 0.1045, 0.09841, 0.1045, 0.09841, 0.09823, 0.06491, 0.08566, 0.06491, 0.09823, 0.09841, 0.09823, 0.09841, 0.08566, 0.09841, 0.03696, 0.09841, 0.04952, 0.1319, 0.04952, 0.1319, 0.03696, 0.06491, 0.06745, 0.06491, 0.08566, 0.09841, 0.08566, 0.09841, 0.06745, 0.09841, 0.04952, 0.09841, 0.052, 0.1139, 0.052, 0.1319, 0.04952, 0.09841, 0.052, 0.09841, 0.04952, 0.06491, 0.04952, 0.06491, 0.052, 0.09841, 0.052, 0.06491, 0.052, 0.06491, 0.06745, 0.09841, 0.06745, 0.06491, 0.052, 0.06491, 0.04952, 0.03141, 0.04952, 0.04946, 0.052])
me_cube_016.update()

# ---- objects
ob_torso = bpy.data.objects.new('Torso', me_cube)
ob_left_bicep = bpy.data.objects.new('Left Bicep', me_cube_003)
ob_left_forearm = bpy.data.objects.new('Left Forearm', me_cube_004)
ob_left_hand = bpy.data.objects.new('Left Hand', me_cube_005)
ob_left_thigh = bpy.data.objects.new('Left Thigh', me_cube_006)
ob_left_calf = bpy.data.objects.new('Left Calf', me_cube_007)
ob_left_foot = bpy.data.objects.new('Left Foot', me_cube_008)
ob_neck = bpy.data.objects.new('Neck', me_cube_009)
ob_head = bpy.data.objects.new('Head', me_cube_010)
ob_right_thigh = bpy.data.objects.new('Right Thigh', me_cube_001)
ob_right_calf = bpy.data.objects.new('Right Calf', me_cube_002)
ob_right_bicep = bpy.data.objects.new('Right Bicep', me_cube_011)
ob_right_forearm = bpy.data.objects.new('Right Forearm', me_cube_012)
ob_right_hand = bpy.data.objects.new('Right Hand', me_cube_014)
ob_right_foot = bpy.data.objects.new('Right Foot', me_cube_016)

# ---- transforms, parenting, visibility, modifiers, constraints
ob_torso.location = (0.0, 0.0, 0.0)
ob_torso.lock_rotations_4d = False
ob_torso.empty_display_type = 'ARROWS'
ob_torso.lineart.crease_threshold = 0.0
ob_left_bicep.location = (-1.844, 0.0, 2.761)
ob_left_bicep.rotation_euler = (-0.0, -1.571, 0.0)
ob_left_bicep.scale = (0.4095, 0.4095, 0.8457)
ob_left_forearm.location = (-3.248, -0.01449, 2.765)
ob_left_forearm.rotation_euler = (-0.0, -1.571, 0.0)
ob_left_forearm.scale = (0.2855, 0.2855, 0.6204)
ob_left_hand.location = (-4.161, -0.03785, 2.781)
ob_left_hand.scale = (0.3891, 0.3891, 0.1795)
ob_left_thigh.location = (-0.4782, 0.0, -1.211)
ob_left_thigh.scale = (0.4215, 0.4215, 1.049)
ob_left_calf.location = (-0.4792, 0.0009164, -3.125)
ob_left_calf.rotation_euler = (-0.0, -1.571, 0.0)
ob_left_calf.scale = (0.8874, 0.3313, 0.3663)
ob_left_foot.location = (-0.4647, 0.463, -4.375)
ob_left_foot.scale = (0.2942, 0.8467, 0.214)
ob_neck.location = (0.0, 0.0, 3.704)
ob_neck.scale = (0.5832, 0.5247, 0.5832)
ob_head.location = (0.0, 0.2156, 4.756)
ob_right_thigh.location = (-0.4782, 0.0, -1.211)
ob_right_thigh.scale = (0.4215, 0.4215, 1.049)
ob_right_calf.location = (-0.4792, 0.0009164, -3.125)
ob_right_calf.rotation_euler = (-0.0, -1.571, 0.0)
ob_right_calf.scale = (0.8874, 0.3313, 0.3663)
ob_right_bicep.location = (-1.844, 0.0, 2.761)
ob_right_bicep.rotation_euler = (-0.0, -1.571, 0.0)
ob_right_bicep.scale = (0.4095, 0.4095, 0.8457)
ob_right_forearm.location = (-3.248, -0.01449, 2.765)
ob_right_forearm.rotation_euler = (-0.0, -1.571, 0.0)
ob_right_forearm.scale = (0.2855, 0.2855, 0.6204)
ob_right_hand.location = (-4.161, -0.03785, 2.781)
ob_right_hand.scale = (0.3891, 0.3891, 0.1795)
ob_right_foot.location = (-0.4647, 0.463, -4.375)
ob_right_foot.scale = (0.2942, 0.8467, 0.214)

# ---- collection membership
col_collection.objects.link(ob_torso)
col_collection.objects.link(ob_left_bicep)
col_collection.objects.link(ob_left_forearm)
col_collection.objects.link(ob_left_hand)
col_collection.objects.link(ob_left_thigh)
col_collection.objects.link(ob_left_calf)
col_collection.objects.link(ob_left_foot)
col_collection.objects.link(ob_neck)
col_collection.objects.link(ob_head)
col_collection.objects.link(ob_right_thigh)
col_collection.objects.link(ob_right_calf)
col_collection.objects.link(ob_right_bicep)
col_collection.objects.link(ob_right_forearm)
col_collection.objects.link(ob_right_hand)
col_collection.objects.link(ob_right_foot)

# ---- scene / render settings (as saved in the file)
scene.frame_start = 1; scene.frame_end = 250; scene.frame_set(1)
scene.render.engine = 'BLENDER_EEVEE_NEXT'
scene.cycles.sampling_pattern = 'TABULATED_SOBOL'
scene.view_settings.view_transform = 'Filmic'
bpy.context.view_layer.update()

# ---- added for rendering (the .blend has no active camera and no usable light): camera, sun
cam_auto = bpy.data.cameras.new('AutoCamera')
cam_auto.lens = 50.0
cam_auto.sensor_width = 36.0
cam_auto.clip_end = 1000.0
ob_auto_camera = bpy.data.objects.new('AutoCamera', cam_auto)
scene.collection.objects.link(ob_auto_camera)
ob_auto_camera.location = (13.1127, -15.4324, 11.0337)
ob_auto_camera.rotation_euler = (1.09748, -7.21219e-08, 0.694738)
scene.camera = ob_auto_camera
light_auto_sun = bpy.data.lights.new('AutoSun', 'SUN')
light_auto_sun.energy = 3.0
light_auto_sun.angle = 0.0523599
ob_auto_sun = bpy.data.objects.new('AutoSun', light_auto_sun)
scene.collection.objects.link(ob_auto_sun)
ob_auto_sun.rotation_euler = (0.872665, 0.174533, 0.523599)
bpy.context.view_layer.update()
